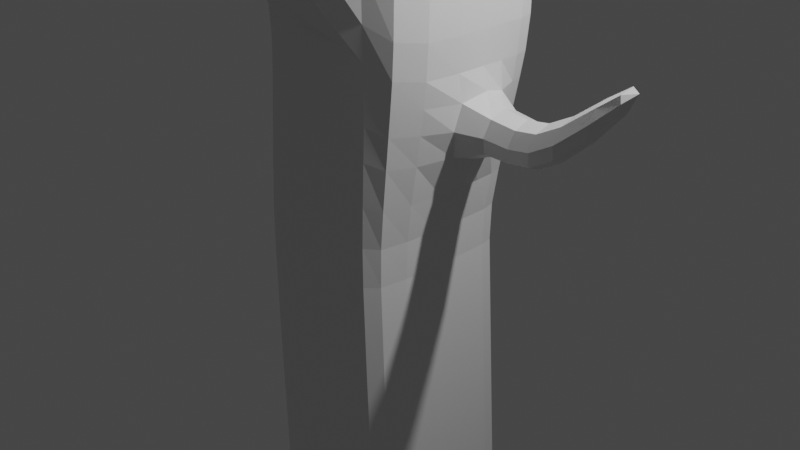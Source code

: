 # Source: Trunk.blend  (saved by Blender 2.91.10; exported with 4.5.12 LTS)
import bpy
from mathutils import Matrix  # noqa: F401  (used for matrix-valued properties, if any)

bpy.ops.wm.read_factory_settings(use_empty=True)
scene = bpy.context.scene
scene.name = 'Scene'

# ---- collections
col_collection = bpy.data.collections.new('Collection'); scene.collection.children.link(col_collection)

# ---- materials (node trees are filled in below, after node groups)
mat_material = bpy.data.materials.new('Material')
mat_material.alpha_threshold = 0.0
mat_material.use_transparent_shadow = False
mat_material.line_color = (0.0, 0.0, 0.0, 1.0)

# ---- material node trees
mat_material.use_nodes = True; mat_material.node_tree.nodes.clear()
_N = mat_material.node_tree.nodes; _L = mat_material.node_tree.links
n0 = _N.new('ShaderNodeOutputMaterial'); n0.name = 'Material Output'; n0.location = (300, 300)
n1 = _N.new('ShaderNodeBsdfPrincipled'); n1.name = 'Principled BSDF'; n1.location = (10, 300)
n1.distribution = 'GGX'
n1.subsurface_method = 'BURLEY'
n1.inputs[2].default_value = 0.4
n1.inputs[3].default_value = 1.45
n1.inputs[27].default_value = (0.0, 0.0, 0.0, 1.0)
n1.inputs[28].default_value = 1.0
_L.new(n1.outputs[0], n0.inputs[0])
n0.is_active_output = True

# ---- world
world_world = bpy.data.worlds.new('World'); scene.world = world_world
world_world.use_nodes = True; world_world.node_tree.nodes.clear()
_N = world_world.node_tree.nodes; _L = world_world.node_tree.links
n0 = _N.new('ShaderNodeOutputWorld'); n0.name = 'World Output'; n0.location = (300, 300)
n1 = _N.new('ShaderNodeBackground'); n1.name = 'Background'; n1.location = (10, 300)
n1.inputs[0].default_value = (0.05088, 0.05088, 0.05088, 1.0)
_L.new(n1.outputs[0], n0.inputs[0])
n0.is_active_output = True
world_world.color = (0.05088, 0.05088, 0.05088)
world_world.use_sun_shadow = False
world_world.sun_shadow_jitter_overblur = 0.0

# ---- cameras
cam_camera = bpy.data.cameras.new('Camera')
cam_camera.clip_end = 100.0
cam_camera.ortho_scale = 7.314

# ---- lights
light_light = bpy.data.lights.new('Light', 'POINT')
light_light.transmission_factor = 0.0
light_light.energy = 1000.0
light_light.shadow_soft_size = 0.1
light_light.shadow_maximum_resolution = 0.006
light_light.use_absolute_resolution = True

# ---- meshes
me_cube = bpy.data.meshes.new('Cube')
me_cube.from_pydata([(0.7464, 0.7204, 0.875), (0.829, 0.8508, -0.7658), (0.7335, -0.6203, 0.8762), (0.829, -0.728, -0.7658), (-0.7499, 0.7204, 0.875), (-0.9841, 0.8508, -0.7658), (-0.7433, -0.6203, 0.8761), (-0.9841, -0.728, -0.7658), (0.5921, 0.8231, 0.0153), (-1.18, -0.7483, 0.01622), (0.5878, -0.7483, 0.01632), (-1.183, 0.8231, 0.0153), (-0.8871, -0.8001, 0.5564), (0.9069, 0.8801, 0.5517), (0.8639, -0.8001, 0.557), (-0.9091, 0.8801, 0.5517), (0.9309, 0.9124, 0.329), (0.8814, -0.8294, 0.3395), (-0.9599, 0.9124, 0.329), (-0.9346, -0.8294, 0.3384), (0.4499, 0.8991, -0.8439), (0.3683, -0.6738, 0.9206), (0.4499, -0.8158, -0.8439), (0.3984, 0.7371, 0.9167), (0.1794, 0.8979, 0.0153), (0.1644, -0.8979, 0.02031), (0.4846, 0.9601, 0.5517), (0.2811, -1.276, 0.5785), (0.2696, -1.301, 0.3994), (0.4912, 0.9953, 0.329), (-0.5612, 0.8991, -0.8439), (-0.3985, -0.6738, 0.9204), (-0.7729, -0.8979, 0.01998), (-0.5159, -1.276, 0.5766), (-0.5354, -1.301, 0.3953), (-0.5612, -0.8158, -0.8439), (-0.4075, 0.7371, 0.9167), (-0.7774, 0.8979, 0.0153), (-0.4945, 0.9601, 0.5517), (-0.5282, 0.9953, 0.329), (-0.08079, -5.439, 0.7846), (-0.08079, -5.439, 0.7487), (-0.3038, -5.439, 0.7869), (-0.3038, -5.439, 0.7505), (-0.166, -3.537, 0.5734), (-0.5871, -3.537, 0.5725), (-0.5871, -3.537, 0.6413), (-0.166, -3.537, 0.6412), (0.6372, 0.835, -0.2089), (0.6372, -0.7591, -0.2089), (-1.153, 0.835, -0.2089), (-1.153, -0.7591, -0.2089), (0.2209, -0.9109, -0.2089), (0.2209, 0.9109, -0.2089), (-0.7442, 0.9109, -0.2089), (-0.7442, -0.9109, -0.2089), (0.7349, 0.8607, 0.1422), (0.7113, -0.7825, 0.1478), (-1.089, 0.8607, 0.1422), (-1.077, -0.7825, 0.1472), (0.3109, 0.939, 0.1422), (0.2283, -0.939, 0.1697), (-0.6723, 0.939, 0.1422), (-0.6476, -0.939, 0.168), (-0.9938, -0.8099, 0.241), (0.8492, 0.8909, 0.2327), (0.8105, -0.8099, 0.2419), (-1.014, 0.8909, 0.2327), (0.4161, 0.9718, 0.2327), (0.2809, -0.9718, 0.2778), (-0.5883, 0.9718, 0.2327), (-0.5479, -0.9718, 0.2748), (-0.9888, -0.08187, -0.8439), (0.7482, -0.06671, 0.9167), (-0.751, -0.06671, 0.9167), (0.8854, -0.08187, -0.8439), (0.6416, -0.07483, 0.0153), (-1.23, -0.07483, 0.0153), (0.9575, -0.08001, 0.5517), (-0.9578, -0.08001, 0.5517), (-1.011, -0.08294, 0.329), (0.9835, -0.08294, 0.329), (0.5062, -0.08333, -1.0), (0.3768, -0.06339, 1.0), (-0.5162, -0.08333, -1.0), (-0.3858, -0.06339, 1.0), (-1.201, -0.07591, -0.2089), (0.6871, -0.07591, -0.2089), (0.8786, -0.05662, 0.1437), (-1.138, -0.07825, 0.1422), (0.9893, -0.05803, 0.2305), (-1.064, -0.08099, 0.2327), (-0.751, 0.4003, 0.9167), (0.8854, 0.4912, -0.8439), (-1.23, 0.449, 0.0153), (-0.9578, 0.4801, 0.5517), (-1.011, 0.4977, 0.329), (-1.201, 0.4554, -0.2089), (-1.138, 0.4695, 0.1422), (-1.064, 0.4859, 0.2327), (-0.9888, 0.4912, -0.8439), (0.7482, 0.4003, 0.9167), (0.6416, 0.449, 0.0153), (0.9575, 0.4801, 0.5517), (0.9835, 0.4977, 0.329), (0.5062, 0.5, -1.0), (0.3768, 0.3803, 1.0), (-0.5162, 0.5, -1.0), (-0.3858, 0.3803, 1.0), (0.6871, 0.4554, -0.2089), (0.8786, 0.4704, 0.1437), (0.9893, 0.4856, 0.2305), (1.524, 0.3694, 0.1578), (1.524, 0.05253, 0.1578), (1.59, 0.3765, 0.2095), (1.59, 0.05487, 0.2095), (2.164, 0.2559, 0.1943), (2.164, -0.04259, 0.1943), (2.23, 0.2626, 0.2444), (2.23, -0.04038, 0.2444), (2.781, 0.1729, 0.2746), (2.781, -0.01005, 0.2746), (2.831, 0.1766, 0.3085), (2.831, -0.008313, 0.3085), (-0.988, -0.4688, -0.8305), (-0.8606, 0.8908, -0.8305), (0.7547, 0.86, -0.5202), (-0.8149, -0.725, 0.743), (0.7547, -0.774, -0.5202), (-1.068, 0.86, -0.5202), (-0.6353, -0.6648, 0.9117), (0.7459, -0.3868, 0.9097), (0.7445, -0.8007, -0.8305), (-0.7508, 0.5912, 0.9095), (0.6411, 0.7344, 0.9095), (0.8758, 0.7197, -0.8305), (0.6559, 0.8399, 0.07787), (-1.191, -0.7453, -0.04784), (0.6427, -0.7636, 0.081), (-1.141, 0.8399, 0.07787), (0.4664, 0.8886, 0.0153), (0.6348, -0.4396, 0.01543), (-1.224, 0.6641, 0.0153), (-1.055, -0.8792, 0.01806), (-0.9198, -0.8287, 0.4215), (0.8257, 0.804, 0.7406), (0.7995, -0.725, 0.7433), (-0.8284, 0.804, 0.7406), (0.7783, 0.9501, 0.5517), (0.9458, -0.4701, 0.5524), (-0.9517, 0.7101, 0.5517), (-0.7362, -0.9727, 0.566), (0.9401, 0.9116, 0.414), (0.8898, -0.8287, 0.4223), (-0.9455, 0.9116, 0.414), (-0.9598, -0.8211, 0.2832), (-0.7724, -1.006, 0.3592), (-1.004, 0.7361, 0.329), (0.9707, -0.4873, 0.3303), (0.7969, 0.9849, 0.329), (0.7445, 0.8908, -0.8305), (0.6164, -0.6648, 0.912), (-0.05638, -0.8158, -0.8439), (-0.005163, 0.7371, 0.9167), (-0.2997, 0.8979, 0.0153), (0.4543, -0.8792, 0.01836), (-0.005628, 0.9601, 0.5517), (0.6546, -0.9727, 0.5676), (0.6556, -1.006, 0.3624), (-0.01926, 0.9953, 0.329), (0.2381, 0.9163, 0.07787), (0.1921, -0.9163, 0.0932), (0.3593, -1.394, 0.4742), (0.5016, 0.9944, 0.414), (0.3368, -0.9263, -0.5303), (0.3368, 0.9367, -0.5303), (0.4415, 0.8724, 0.746), (0.4992, -0.4874, -0.9805), (0.3461, -0.897, 0.7592), (0.3758, -0.3774, 0.9901), (-0.05638, 0.8991, -0.8439), (-0.01727, -0.6738, 0.9211), (-0.3057, -0.8979, 0.02087), (-0.1375, -1.36, 0.6154), (-0.1589, -1.393, 0.392), (-0.8606, -0.8007, -0.8305), (-0.6471, 0.7344, 0.9095), (-1.061, 0.8886, 0.0153), (-0.7843, 0.9501, 0.5517), (-0.8299, 0.9849, 0.329), (-0.5218, -0.4874, -0.9805), (-0.451, 0.8724, 0.746), (-0.6516, 0.9367, -0.5303), (-0.515, 0.9944, 0.414), (-0.7305, 0.9163, 0.07787), (-0.7168, -0.9163, 0.0922), (-0.636, -1.394, 0.4705), (-0.6516, -0.9263, -0.5303), (-0.4311, -0.897, 0.7583), (-0.3874, -0.3774, 0.99), (-0.03689, -5.578, 0.7793), (-0.1681, -5.578, 0.8019), (-0.1681, -5.578, 0.7593), (-0.2993, -5.578, 0.782), (-0.1362, -4.725, 0.6764), (-0.5582, -2.308, 0.481), (-0.5564, -2.306, 0.5733), (-0.1362, -4.725, 0.7286), (-0.02414, -2.308, 0.4837), (-0.4606, -4.725, 0.6775), (-0.4606, -4.725, 0.7305), (-0.02268, -2.306, 0.5746), (-0.3765, -3.537, 0.654), (-0.087, -3.537, 0.6074), (-0.666, -3.537, 0.6069), (-0.3765, -3.537, 0.5602), (0.5795, 0.8198, -0.04795), (0.5789, -0.7453, -0.04782), (-1.191, 0.8198, -0.04795), (-1.068, -0.774, -0.5202), (0.1659, -0.8943, -0.04732), (0.1678, 0.8943, -0.04795), (-0.7867, 0.8943, -0.04795), (-0.7861, -0.8943, -0.04737), (-0.2624, -0.9109, -0.2089), (-1.03, 0.9014, -0.2089), (-0.2624, 0.9109, -0.2089), (0.5104, -0.8919, -0.2089), (-1.03, -0.8919, -0.2089), (-1.195, 0.6737, -0.2089), (0.6808, -0.446, -0.2089), (0.5104, 0.9014, -0.2089), (0.7982, 0.8774, 0.1923), (0.7662, -0.7976, 0.1999), (-1.047, 0.8774, 0.1923), (-1.134, -0.7636, 0.08067), (0.3691, 0.9572, 0.1923), (0.2574, -0.9572, 0.2295), (-0.6258, 0.9572, 0.1923), (-0.5924, -0.9572, 0.2271), (-0.2148, -0.939, 0.1728), (-0.9634, 0.9292, 0.1422), (0.5392, -0.9194, 0.159), (-0.1815, 0.939, 0.1422), (0.6057, 0.9292, 0.1422), (0.786, -0.459, 0.1431), (-1.131, 0.6945, 0.1422), (-0.9316, -0.9194, 0.1574), (-1.031, -0.7976, 0.1991), (0.8962, 0.9032, 0.2738), (0.8512, -0.8211, 0.2844), (-0.9827, 0.9032, 0.2738), (0.4593, 0.9853, 0.2738), (0.2977, -1.017, 0.3268), (-0.5537, 0.9853, 0.2738), (-0.5132, -1.017, 0.3234), (-0.1413, -0.9718, 0.2828), (-0.8855, 0.9617, 0.2327), (0.6083, -0.9516, 0.2602), (-0.08684, 0.9718, 0.2327), (0.7172, 0.9617, 0.2327), (0.8989, -0.475, 0.2337), (-1.057, 0.7188, 0.2327), (-0.8335, -0.9516, 0.2575), (-0.9888, 0.2354, -0.8439), (0.7482, 0.1918, 0.9167), (-0.7498, -0.3868, 0.9097), (0.8758, -0.4688, -0.8305), (0.6416, 0.2151, 0.0153), (-1.224, -0.4396, 0.01542), (0.9575, 0.23, 0.5517), (-0.9489, -0.4701, 0.5523), (-1.001, -0.4873, 0.3302), (0.9835, 0.2385, 0.329), (0.5062, 0.2396, -1.0), (0.3768, 0.1822, 1.0), (-0.5162, 0.2396, -1.0), (-0.3858, 0.1822, 1.0), (-1.195, -0.446, -0.2089), (0.6871, 0.2182, -0.2089), (0.8889, 0.2281, 0.1299), (-1.13, -0.4597, 0.1428), (1.029, 0.2379, 0.2401), (-1.055, -0.4758, 0.2338), (-1.097, -0.07976, 0.1923), (0.9656, -0.1381, 0.1901), (-1.189, -0.07636, 0.07787), (0.7151, -0.07405, 0.07777), (0.8076, -0.07893, -0.5303), (-1.113, -0.07893, -0.5303), (-0.005047, -0.06339, 1.0), (-0.8238, -0.08315, -0.9805), (0.6108, -0.0638, 0.9896), (-0.005745, -0.08333, -1.0), (0.9579, -0.07964, 0.2739), (-1.033, -0.08211, 0.2738), (-0.996, -0.08287, 0.414), (0.9926, -0.08287, 0.414), (-1.238, -0.07453, -0.04795), (0.6288, -0.07453, -0.04795), (0.8676, -0.07336, 0.746), (0.8051, -0.08315, -0.9805), (-0.8686, -0.07336, 0.746), (-0.6168, -0.0638, 0.9896), (-0.751, 0.1918, 0.9167), (0.8854, 0.2354, -0.8439), (-1.23, 0.2151, 0.0153), (-0.9578, 0.23, 0.5517), (-1.011, 0.2385, 0.329), (-1.201, 0.2182, -0.2089), (-1.138, 0.225, 0.1422), (-1.064, 0.2328, 0.2327), (-0.988, 0.7197, -0.8305), (0.748, 0.5912, 0.9095), (0.6354, 0.6641, 0.0153), (0.9512, 0.7101, 0.5517), (0.9769, 0.7361, 0.329), (0.4992, 0.7374, -0.9805), (0.3795, 0.5675, 0.9896), (-0.5218, 0.7374, -0.9805), (-0.3885, 0.5675, 0.9896), (0.6808, 0.6737, -0.2089), (0.789, 0.6962, 0.1424), (0.9037, 0.7204, 0.2325), (-0.6168, 0.3828, 0.9896), (0.8051, 0.4989, -0.9805), (0.8676, 0.4402, 0.746), (0.6288, 0.4472, -0.04795), (0.9926, 0.4972, 0.414), (0.9579, 0.4927, 0.2739), (-0.005745, 0.5, -1.0), (0.6108, 0.3828, 0.9896), (-0.8238, 0.4989, -0.9805), (-0.005047, 0.3803, 1.0), (0.8076, 0.4736, -0.5303), (0.7151, 0.4582, 0.07777), (0.9656, 0.5419, 0.1901), (-1.097, 0.4786, 0.1923), (-1.189, 0.4581, 0.07787), (-1.113, 0.4736, -0.5303), (-1.033, 0.4927, 0.2738), (-0.996, 0.4972, 0.414), (-1.238, 0.4472, -0.04795), (-0.8686, 0.4402, 0.746), (1.512, 0.2101, 0.1481), (1.602, 0.2166, 0.2192), (1.557, -0.006159, 0.1836), (1.557, 0.4328, 0.1836), (1.191, 0.06125, 0.1574), (1.262, 0.06337, 0.2127), (1.262, 0.4079, 0.2127), (1.191, 0.4001, 0.1574), (2.152, 0.1058, 0.1849), (2.242, 0.1119, 0.2538), (2.197, -0.09788, 0.2193), (2.197, 0.3156, 0.2193), (1.9, 0.3231, 0.2189), (1.835, 0.3161, 0.1674), (1.9, 0.003799, 0.2189), (1.835, 0.00147, 0.1674), (2.824, 0.08116, 0.2775), (2.885, 0.08437, 0.3183), (2.854, -0.02648, 0.2979), (2.854, 0.192, 0.2979), (2.532, -0.04302, 0.2383), (2.595, -0.04106, 0.2834), (2.532, 0.2113, 0.2383), (2.595, 0.2169, 0.2834), (-0.6188, -0.3775, 0.9798), (-0.6819, -0.8532, 0.7515), (-0.8639, 0.6507, 0.7447), (0.7971, -0.4837, -0.9617), (0.8594, -0.4295, 0.745), (0.7092, 0.8641, 0.7447), (0.454, 0.885, -0.04795), (0.6226, -0.4378, -0.04793), (-1.232, 0.6614, -0.04795), (-1.068, -0.8757, -0.04761), (0.8065, 0.9841, 0.414), (0.9798, -0.4869, 0.415), (-0.9897, 0.7355, 0.414), (-0.7677, -1.021, 0.4387), (-0.7944, -0.9705, 0.3025), (-1.027, 0.7287, 0.2738), (0.938, -0.4818, 0.2751), (0.763, 0.9751, 0.2738), (-0.04798, 0.9853, 0.2738), (0.6359, -0.9705, 0.3056), (0.6679, -1.021, 0.4412), (-0.00742, 0.9944, 0.414), (0.4525, -0.8757, -0.04757), (-0.3101, 0.8943, -0.04795), (-0.005396, 0.8724, 0.746), (-0.01207, -0.4874, -0.9805), (0.6355, -0.8532, 0.7523), (0.6112, -0.3775, 0.9799), (-0.828, -0.4837, -0.9617), (-0.7152, 0.8641, 0.7447), (-1.069, 0.885, -0.04795), (-0.8159, 0.9841, 0.414), (-0.8536, 0.9751, 0.2738), (-0.1193, -1.032, 0.332), (-0.296, -4.739, 0.6685), (-0.3109, -0.8943, -0.04725), (-0.0502, -0.9116, 0.7635), (-0.006575, -0.3774, 0.9901), (-0.1173, -5.87, 0.8078), (-0.5181, -4.739, 0.7056), (-0.07388, -4.739, 0.7034), (-0.296, -4.739, 0.7405), (-0.2908, -2.311, 0.5925), (0.07222, -2.314, 0.5281), (-0.6542, -2.314, 0.5253), (-0.2933, -2.314, 0.4675), (-0.1581, -0.9263, -0.5303), (-0.944, 0.9269, -0.5278), (-0.1581, 0.9367, -0.5303), (0.6314, -0.9071, -0.5278), (-0.944, -0.9071, -0.5278), (-1.108, 0.6988, -0.5278), (0.8005, -0.4607, -0.5278), (0.6314, 0.9269, -0.5278), (-0.2655, -0.9163, 0.09492), (-1.017, 0.9067, 0.07787), (0.4915, -0.8972, 0.08723), (-0.2469, 0.9163, 0.07787), (0.5286, 0.9067, 0.07787), (0.6998, -0.448, 0.07832), (-1.183, 0.6777, 0.07787), (-0.9995, -0.8972, 0.08631), (-0.1741, -0.9572, 0.2337), (-0.9203, 0.9472, 0.1923), (0.5775, -0.9372, 0.215), (-0.1291, 0.9572, 0.1923), (0.6675, 0.9472, 0.1923), (0.8528, -0.4741, 0.193), (-1.09, 0.7079, 0.1923), (-0.8773, -0.9372, 0.2128), (-1.088, -0.4686, 0.1932), (1.229, -0.002063, 0.1853), (-1.182, -0.4486, 0.07822), (0.7183, 0.22, 0.07665), (0.8076, 0.2269, -0.5303), (-1.108, -0.4607, -0.5278), (-0.005047, 0.1822, 1.0), (-0.8238, 0.2391, -0.9805), (0.6108, 0.1834, 0.9896), (-0.005745, 0.2396, -1.0), (0.9633, 0.2368, 0.2746), (-1.024, -0.4824, 0.275), (-0.9865, -0.4869, 0.4149), (0.9926, 0.2382, 0.414), (-1.232, -0.4378, -0.04794), (0.6288, 0.2143, -0.04795), (0.8676, 0.2109, 0.746), (0.8051, 0.2391, -0.9805), (-0.8622, -0.4295, 0.745), (-0.6168, 0.1834, 0.9896), (-0.6203, 0.57, 0.9796), (0.7971, 0.7345, -0.9617), (0.8627, 0.6507, 0.7447), (0.6226, 0.6614, -0.04795), (0.9861, 0.7355, 0.414), (0.9436, 0.7287, 0.2738), (-0.01207, 0.7374, -0.9805), (0.6143, 0.57, 0.9796), (-0.828, 0.7345, -0.9617), (-0.005061, 0.5675, 0.9896), (0.8005, 0.6988, -0.5278), (0.7014, 0.6777, 0.07793), (0.8568, 0.7146, 0.1921), (-1.097, 0.2293, 0.1923), (-1.189, 0.2195, 0.07787), (-1.113, 0.2269, -0.5303), (-1.033, 0.2361, 0.2738), (-0.996, 0.2382, 0.414), (-1.238, 0.2143, -0.04795), (-0.8686, 0.2109, 0.746), (1.868, 0.379, 0.1931), (1.229, 0.4656, 0.1853), (1.276, 0.2385, 0.2227), (1.18, 0.2316, 0.1469), (2.568, -0.08958, 0.2615), (1.913, 0.1643, 0.2286), (1.868, -0.05679, 0.1931), (1.822, 0.1579, 0.1577), (2.956, 0.08277, 0.3112), (2.525, 0.08345, 0.2304), (2.568, 0.2616, 0.2615), (2.612, 0.08861, 0.2925)], [], [(85, 303, 368, 199), (303, 74, 266, 368), (368, 266, 6, 130), (199, 368, 130, 31), (33, 198, 369, 151), (198, 31, 130, 369), (369, 130, 6, 127), (151, 369, 127, 12), (95, 343, 370, 150), (343, 92, 133, 370), (370, 133, 4, 147), (150, 370, 147, 15), (82, 301, 371, 177), (301, 75, 267, 371), (371, 267, 3, 132), (177, 371, 132, 22), (78, 300, 372, 149), (300, 73, 131, 372), (372, 131, 2, 146), (149, 372, 146, 14), (26, 176, 373, 148), (176, 23, 134, 373), (373, 134, 0, 145), (148, 373, 145, 13), (53, 221, 374, 231), (221, 24, 140, 374), (374, 140, 8, 216), (231, 374, 216, 48), (87, 299, 375, 230), (299, 76, 141, 375), (375, 141, 10, 217), (230, 375, 217, 49), (97, 342, 376, 229), (342, 94, 142, 376), (376, 142, 11, 218), (229, 376, 218, 50), (55, 223, 377, 228), (223, 32, 143, 377), (377, 143, 9, 137), (228, 377, 137, 51), (29, 173, 378, 159), (173, 26, 148, 378), (378, 148, 13, 152), (159, 378, 152, 16), (81, 297, 379, 158), (297, 78, 149, 379), (379, 149, 14, 153), (158, 379, 153, 17), (96, 341, 380, 157), (341, 95, 150, 380), (380, 150, 15, 154), (157, 380, 154, 18), (34, 196, 381, 156), (196, 33, 151, 381), (381, 151, 12, 144), (156, 381, 144, 19), (71, 255, 382, 263), (255, 34, 156, 382), (382, 156, 19, 155), (263, 382, 155, 64), (99, 340, 383, 262), (340, 96, 157, 383), (383, 157, 18, 251), (262, 383, 251, 67), (90, 294, 384, 261), (294, 81, 158, 384), (384, 158, 17, 250), (261, 384, 250, 66), (68, 252, 385, 260), (252, 29, 159, 385), (385, 159, 16, 249), (260, 385, 249, 65), (70, 254, 386, 259), (254, 39, 169, 386), (386, 169, 29, 252), (259, 386, 252, 68), (66, 250, 387, 258), (250, 17, 168, 387), (387, 168, 28, 253), (258, 387, 253, 69), (17, 153, 388, 168), (153, 14, 167, 388), (388, 167, 27, 172), (168, 388, 172, 28), (39, 193, 389, 169), (193, 38, 166, 389), (389, 166, 26, 173), (169, 389, 173, 29), (49, 217, 390, 227), (217, 10, 165, 390), (390, 165, 25, 220), (227, 390, 220, 52), (54, 222, 391, 226), (222, 37, 164, 391), (391, 164, 24, 221), (226, 391, 221, 53), (38, 191, 392, 166), (191, 36, 163, 392), (392, 163, 23, 176), (166, 392, 176, 26), (84, 293, 393, 190), (293, 82, 177, 393), (393, 177, 22, 162), (190, 393, 162, 35), (14, 146, 394, 167), (146, 2, 161, 394), (394, 161, 21, 178), (167, 394, 178, 27), (73, 292, 395, 131), (292, 83, 179, 395), (395, 179, 21, 161), (131, 395, 161, 2), (72, 291, 396, 124), (291, 84, 190, 396), (396, 190, 35, 185), (124, 396, 185, 7), (15, 147, 397, 188), (147, 4, 186, 397), (397, 186, 36, 191), (188, 397, 191, 38), (50, 218, 398, 225), (218, 11, 187, 398), (398, 187, 37, 222), (225, 398, 222, 54), (18, 154, 399, 189), (154, 15, 188, 399), (399, 188, 38, 193), (189, 399, 193, 39), (67, 251, 400, 257), (251, 18, 189, 400), (400, 189, 39, 254), (257, 400, 254, 70), (69, 253, 401, 256), (253, 28, 184, 401), (401, 184, 34, 255), (256, 401, 255, 71), (45, 215, 402, 209), (215, 44, 204, 402), (402, 204, 41, 202), (209, 402, 202, 43), (52, 220, 403, 224), (220, 25, 182, 403), (403, 182, 32, 223), (224, 403, 223, 55), (27, 178, 404, 183), (178, 21, 181, 404), (404, 181, 31, 198), (183, 404, 198, 33), (83, 290, 405, 179), (290, 85, 199, 405), (405, 199, 31, 181), (179, 405, 181, 21), (41, 200, 406, 202), (200, 40, 201, 406), (406, 201, 42, 203), (202, 406, 203, 43), (46, 214, 407, 210), (214, 45, 209, 407), (407, 209, 43, 203), (210, 407, 203, 42), (44, 213, 408, 204), (213, 47, 207, 408), (408, 207, 40, 200), (204, 408, 200, 41), (47, 212, 409, 207), (212, 46, 210, 409), (409, 210, 42, 201), (207, 409, 201, 40), (27, 183, 410, 211), (183, 33, 206, 410), (410, 206, 46, 212), (211, 410, 212, 47), (28, 172, 411, 208), (172, 27, 211, 411), (411, 211, 47, 213), (208, 411, 213, 44), (33, 196, 412, 206), (196, 34, 205, 412), (412, 205, 45, 214), (206, 412, 214, 46), (34, 184, 413, 205), (184, 28, 208, 413), (413, 208, 44, 215), (205, 413, 215, 45), (22, 174, 414, 162), (174, 52, 224, 414), (414, 224, 55, 197), (162, 414, 197, 35), (5, 129, 415, 125), (129, 50, 225, 415), (415, 225, 54, 192), (125, 415, 192, 30), (30, 192, 416, 180), (192, 54, 226, 416), (416, 226, 53, 175), (180, 416, 175, 20), (3, 128, 417, 132), (128, 49, 227, 417), (417, 227, 52, 174), (132, 417, 174, 22), (35, 197, 418, 185), (197, 55, 228, 418), (418, 228, 51, 219), (185, 418, 219, 7), (100, 339, 419, 312), (339, 97, 229, 419), (419, 229, 50, 129), (312, 419, 129, 5), (75, 288, 420, 267), (288, 87, 230, 420), (420, 230, 49, 128), (267, 420, 128, 3), (20, 175, 421, 160), (175, 53, 231, 421), (421, 231, 48, 126), (160, 421, 126, 1), (25, 171, 422, 182), (171, 61, 240, 422), (422, 240, 63, 195), (182, 422, 195, 32), (11, 139, 423, 187), (139, 58, 241, 423), (423, 241, 62, 194), (187, 423, 194, 37), (10, 138, 424, 165), (138, 57, 242, 424), (424, 242, 61, 171), (165, 424, 171, 25), (37, 194, 425, 164), (194, 62, 243, 425), (425, 243, 60, 170), (164, 425, 170, 24), (24, 170, 426, 140), (170, 60, 244, 426), (426, 244, 56, 136), (140, 426, 136, 8), (76, 287, 427, 141), (287, 88, 245, 427), (427, 245, 57, 138), (141, 427, 138, 10), (94, 338, 428, 142), (338, 98, 246, 428), (428, 246, 58, 139), (142, 428, 139, 11), (32, 195, 429, 143), (195, 63, 247, 429), (429, 247, 59, 235), (143, 429, 235, 9), (61, 237, 430, 240), (237, 69, 256, 430), (430, 256, 71, 239), (240, 430, 239, 63), (58, 234, 431, 241), (234, 67, 257, 431), (431, 257, 70, 238), (241, 431, 238, 62), (57, 233, 432, 242), (233, 66, 258, 432), (432, 258, 69, 237), (242, 432, 237, 61), (62, 238, 433, 243), (238, 70, 259, 433), (433, 259, 68, 236), (243, 433, 236, 60), (60, 236, 434, 244), (236, 68, 260, 434), (434, 260, 65, 232), (244, 434, 232, 56), (88, 285, 435, 245), (285, 90, 261, 435), (435, 261, 66, 233), (245, 435, 233, 57), (98, 337, 436, 246), (337, 99, 262, 436), (436, 262, 67, 234), (246, 436, 234, 58), (63, 239, 437, 247), (239, 71, 263, 437), (437, 263, 64, 248), (247, 437, 248, 59), (59, 248, 438, 281), (248, 64, 283, 438), (438, 283, 91, 284), (281, 438, 284, 89), (90, 285, 439, 349), (285, 88, 348, 439), (439, 348, 113, 346), (349, 439, 346, 115), (9, 235, 440, 269), (235, 59, 281, 440), (440, 281, 89, 286), (269, 440, 286, 77), (102, 335, 441, 268), (335, 110, 280, 441), (441, 280, 88, 287), (268, 441, 287, 76), (93, 334, 442, 305), (334, 109, 279, 442), (442, 279, 87, 288), (305, 442, 288, 75), (7, 219, 443, 124), (219, 51, 278, 443), (443, 278, 86, 289), (124, 443, 289, 72), (106, 333, 444, 275), (333, 108, 277, 444), (444, 277, 85, 290), (275, 444, 290, 83), (100, 332, 445, 264), (332, 107, 276, 445), (445, 276, 84, 291), (264, 445, 291, 72), (101, 331, 446, 265), (331, 106, 275, 446), (446, 275, 83, 292), (265, 446, 292, 73), (107, 330, 447, 276), (330, 105, 274, 447), (447, 274, 82, 293), (276, 447, 293, 84), (111, 329, 448, 282), (329, 104, 273, 448), (448, 273, 81, 294), (282, 448, 294, 90), (64, 155, 449, 283), (155, 19, 272, 449), (449, 272, 80, 295), (283, 449, 295, 91), (19, 144, 450, 272), (144, 12, 271, 450), (450, 271, 79, 296), (272, 450, 296, 80), (104, 328, 451, 273), (328, 103, 270, 451), (451, 270, 78, 297), (273, 451, 297, 81), (51, 137, 452, 278), (137, 9, 269, 452), (452, 269, 77, 298), (278, 452, 298, 86), (109, 327, 453, 279), (327, 102, 268, 453), (453, 268, 76, 299), (279, 453, 299, 87), (103, 326, 454, 270), (326, 101, 265, 454), (454, 265, 73, 300), (270, 454, 300, 78), (105, 325, 455, 274), (325, 93, 305, 455), (455, 305, 75, 301), (274, 455, 301, 82), (12, 127, 456, 271), (127, 6, 266, 456), (456, 266, 74, 302), (271, 456, 302, 79), (108, 324, 457, 277), (324, 92, 304, 457), (457, 304, 74, 303), (277, 457, 303, 85), (36, 186, 458, 320), (186, 4, 133, 458), (458, 133, 92, 324), (320, 458, 324, 108), (20, 160, 459, 317), (160, 1, 135, 459), (459, 135, 93, 325), (317, 459, 325, 105), (13, 145, 460, 315), (145, 0, 313, 460), (460, 313, 101, 326), (315, 460, 326, 103), (48, 216, 461, 321), (216, 8, 314, 461), (461, 314, 102, 327), (321, 461, 327, 109), (16, 152, 462, 316), (152, 13, 315, 462), (462, 315, 103, 328), (316, 462, 328, 104), (65, 249, 463, 323), (249, 16, 316, 463), (463, 316, 104, 329), (323, 463, 329, 111), (30, 180, 464, 319), (180, 20, 317, 464), (464, 317, 105, 330), (319, 464, 330, 107), (0, 134, 465, 313), (134, 23, 318, 465), (465, 318, 106, 331), (313, 465, 331, 101), (5, 125, 466, 312), (125, 30, 319, 466), (466, 319, 107, 332), (312, 466, 332, 100), (23, 163, 467, 318), (163, 36, 320, 467), (467, 320, 108, 333), (318, 467, 333, 106), (1, 126, 468, 135), (126, 48, 321, 468), (468, 321, 109, 334), (135, 468, 334, 93), (8, 136, 469, 314), (136, 56, 322, 469), (469, 322, 110, 335), (314, 469, 335, 102), (56, 232, 470, 322), (232, 65, 323, 470), (470, 323, 111, 336), (322, 470, 336, 110), (89, 284, 471, 310), (284, 91, 311, 471), (471, 311, 99, 337), (310, 471, 337, 98), (77, 286, 472, 306), (286, 89, 310, 472), (472, 310, 98, 338), (306, 472, 338, 94), (72, 289, 473, 264), (289, 86, 309, 473), (473, 309, 97, 339), (264, 473, 339, 100), (91, 295, 474, 311), (295, 80, 308, 474), (474, 308, 96, 340), (311, 474, 340, 99), (80, 296, 475, 308), (296, 79, 307, 475), (475, 307, 95, 341), (308, 475, 341, 96), (86, 298, 476, 309), (298, 77, 306, 476), (476, 306, 94, 342), (309, 476, 342, 97), (79, 302, 477, 307), (302, 74, 304, 477), (477, 304, 92, 343), (307, 477, 343, 95), (112, 347, 478, 357), (347, 114, 356, 478), (478, 356, 118, 355), (357, 478, 355, 116), (110, 336, 479, 351), (336, 111, 350, 479), (479, 350, 114, 347), (351, 479, 347, 112), (111, 282, 480, 350), (282, 90, 349, 480), (480, 349, 115, 345), (350, 480, 345, 114), (88, 280, 481, 348), (280, 110, 351, 481), (481, 351, 112, 344), (348, 481, 344, 113), (119, 354, 482, 365), (354, 117, 364, 482), (482, 364, 121, 362), (365, 482, 362, 123), (114, 345, 483, 356), (345, 115, 358, 483), (483, 358, 119, 353), (356, 483, 353, 118), (115, 346, 484, 358), (346, 113, 359, 484), (484, 359, 117, 354), (358, 484, 354, 119), (113, 344, 485, 359), (344, 112, 357, 485), (485, 357, 116, 352), (359, 485, 352, 117), (120, 363, 486, 360), (363, 122, 361, 486), (486, 361, 123, 362), (360, 486, 362, 121), (117, 352, 487, 364), (352, 116, 366, 487), (487, 366, 120, 360), (364, 487, 360, 121), (116, 355, 488, 366), (355, 118, 367, 488), (488, 367, 122, 363), (366, 488, 363, 120), (118, 353, 489, 367), (353, 119, 365, 489), (489, 365, 123, 361), (367, 489, 361, 122)])
_uv = me_cube.uv_layers.new(name='UVMap')
_uv.uv.foreach_set('vector', [0.8145, 0.6354, 0.8531, 0.6354, 0.8531, 0.6888, 0.8145, 0.6888, 0.8531, 0.6354, 0.875, 0.6354, 0.875, 0.6888, 0.8531, 0.6888, 0.8531, 0.6888, 0.875, 0.6888, 0.875, 0.75, 0.8531, 0.75, 0.8145, 0.6888, 0.8531, 0.6888, 0.8531, 0.75, 0.8145, 0.75, 0.5585, 0.9619, 0.5938, 0.9414, 0.5943, 0.9786, 0.5681, 0.9805, 0.5938, 0.9414, 0.625, 0.9395, 0.625, 0.9781, 0.5943, 0.9786, 0.5943, 0.9786, 0.625, 0.9781, 0.625, 1.0, 0.5946, 1.0, 0.5681, 0.9805, 0.5943, 0.9786, 0.5946, 1.0, 0.569, 1.0, 0.569, 0.1875, 0.5946, 0.1875, 0.5946, 0.2182, 0.569, 0.2182, 0.5946, 0.1875, 0.625, 0.1875, 0.625, 0.2182, 0.5946, 0.2182, 0.5946, 0.2182, 0.625, 0.2182, 0.625, 0.2459, 0.5946, 0.2459, 0.569, 0.2182, 0.5946, 0.2182, 0.5946, 0.2459, 0.569, 0.2459, 0.3133, 0.6354, 0.354, 0.6354, 0.3536, 0.6889, 0.3133, 0.6888, 0.354, 0.6354, 0.3879, 0.6354, 0.3863, 0.6891, 0.3536, 0.6889, 0.3536, 0.6889, 0.3863, 0.6891, 0.3684, 0.7566, 0.3516, 0.7508, 0.3133, 0.6888, 0.3536, 0.6889, 0.3516, 0.7508, 0.3133, 0.75, 0.569, 0.6354, 0.5941, 0.6354, 0.5943, 0.6875, 0.569, 0.687, 0.5941, 0.6354, 0.6212, 0.6354, 0.6221, 0.6891, 0.5943, 0.6875, 0.5943, 0.6875, 0.6221, 0.6891, 0.6316, 0.7566, 0.595, 0.7375, 0.569, 0.687, 0.5943, 0.6875, 0.595, 0.7375, 0.569, 0.7358, 0.569, 0.4383, 0.5946, 0.4383, 0.5947, 0.4777, 0.569, 0.4779, 0.5946, 0.4383, 0.625, 0.4383, 0.6258, 0.4766, 0.5947, 0.4777, 0.5947, 0.4777, 0.6258, 0.4766, 0.6316, 0.4934, 0.595, 0.5029, 0.569, 0.4779, 0.5947, 0.4777, 0.595, 0.5029, 0.569, 0.5038, 0.4739, 0.4383, 0.494, 0.4383, 0.494, 0.4779, 0.4739, 0.4779, 0.494, 0.4383, 0.5019, 0.4383, 0.5019, 0.4779, 0.494, 0.4779, 0.494, 0.4779, 0.5019, 0.4779, 0.5019, 0.5038, 0.494, 0.5038, 0.4739, 0.4779, 0.494, 0.4779, 0.494, 0.5038, 0.4739, 0.5038, 0.4739, 0.6354, 0.494, 0.6354, 0.494, 0.687, 0.4739, 0.687, 0.494, 0.6354, 0.5019, 0.6354, 0.5019, 0.687, 0.494, 0.687, 0.494, 0.687, 0.5019, 0.687, 0.5019, 0.7358, 0.494, 0.7358, 0.4739, 0.687, 0.494, 0.687, 0.494, 0.7358, 0.4739, 0.7358, 0.4739, 0.1875, 0.494, 0.1875, 0.494, 0.2182, 0.4739, 0.2182, 0.494, 0.1875, 0.5019, 0.1875, 0.5019, 0.2182, 0.494, 0.2182, 0.494, 0.2182, 0.5019, 0.2182, 0.5019, 0.2459, 0.494, 0.2459, 0.4739, 0.2182, 0.494, 0.2182, 0.494, 0.2459, 0.4739, 0.2459, 0.4739, 0.9395, 0.494, 0.9395, 0.494, 0.9781, 0.4739, 0.9781, 0.494, 0.9395, 0.5019, 0.9395, 0.5019, 0.9781, 0.494, 0.9781, 0.494, 0.9781, 0.5019, 0.9781, 0.5019, 1.0, 0.494, 1.0, 0.4739, 0.9781, 0.494, 0.9781, 0.494, 1.0, 0.4739, 1.0, 0.5411, 0.4383, 0.5517, 0.4383, 0.5517, 0.4779, 0.5411, 0.4779, 0.5517, 0.4383, 0.569, 0.4383, 0.569, 0.4779, 0.5517, 0.4779, 0.5517, 0.4779, 0.569, 0.4779, 0.569, 0.5038, 0.5517, 0.5038, 0.5411, 0.4779, 0.5517, 0.4779, 0.5517, 0.5038, 0.5411, 0.5038, 0.5411, 0.6354, 0.5517, 0.6354, 0.5517, 0.687, 0.5411, 0.687, 0.5517, 0.6354, 0.569, 0.6354, 0.569, 0.687, 0.5517, 0.687, 0.5517, 0.687, 0.569, 0.687, 0.569, 0.7358, 0.5517, 0.7358, 0.5411, 0.687, 0.5517, 0.687, 0.5517, 0.7358, 0.5411, 0.7358, 0.5411, 0.1875, 0.5517, 0.1875, 0.5517, 0.2182, 0.5411, 0.2182, 0.5517, 0.1875, 0.569, 0.1875, 0.569, 0.2182, 0.5517, 0.2182, 0.5517, 0.2182, 0.569, 0.2182, 0.569, 0.2459, 0.5517, 0.2459, 0.5411, 0.2182, 0.5517, 0.2182, 0.5517, 0.2459, 0.5411, 0.2459, 0.5427, 0.9619, 0.5506, 0.9619, 0.5516, 0.9809, 0.5413, 0.9805, 0.5506, 0.9619, 0.5585, 0.9619, 0.5681, 0.9805, 0.5516, 0.9809, 0.5516, 0.9809, 0.5681, 0.9805, 0.569, 1.0, 0.5517, 1.0, 0.5413, 0.9805, 0.5516, 0.9809, 0.5517, 1.0, 0.5411, 1.0, 0.5291, 0.9395, 0.5343, 0.9414, 0.5343, 0.9786, 0.5291, 0.9781, 0.5343, 0.9414, 0.5427, 0.9619, 0.5413, 0.9805, 0.5343, 0.9786, 0.5343, 0.9786, 0.5413, 0.9805, 0.5411, 1.0, 0.5342, 1.0, 0.5291, 0.9781, 0.5343, 0.9786, 0.5342, 1.0, 0.5291, 1.0, 0.5291, 0.1875, 0.5342, 0.1875, 0.5342, 0.2182, 0.5291, 0.2182, 0.5342, 0.1875, 0.5411, 0.1875, 0.5411, 0.2182, 0.5342, 0.2182, 0.5342, 0.2182, 0.5411, 0.2182, 0.5411, 0.2459, 0.5342, 0.2459, 0.5291, 0.2182, 0.5342, 0.2182, 0.5342, 0.2459, 0.5291, 0.2459, 0.5291, 0.6325, 0.5343, 0.6351, 0.5342, 0.6869, 0.5291, 0.6869, 0.5343, 0.6351, 0.5411, 0.6354, 0.5411, 0.687, 0.5342, 0.6869, 0.5342, 0.6869, 0.5411, 0.687, 0.5411, 0.7358, 0.5342, 0.7358, 0.5291, 0.6869, 0.5342, 0.6869, 0.5342, 0.7358, 0.5291, 0.7358, 0.5291, 0.4383, 0.5342, 0.4383, 0.5342, 0.4779, 0.5291, 0.4779, 0.5342, 0.4383, 0.5411, 0.4383, 0.5411, 0.4779, 0.5342, 0.4779, 0.5342, 0.4779, 0.5411, 0.4779, 0.5411, 0.5038, 0.5342, 0.5038, 0.5291, 0.4779, 0.5342, 0.4779, 0.5342, 0.5038, 0.5291, 0.5038, 0.5291, 0.3105, 0.5342, 0.3105, 0.5342, 0.3743, 0.5291, 0.3743, 0.5342, 0.3105, 0.5411, 0.3105, 0.5411, 0.3743, 0.5342, 0.3743, 0.5342, 0.3743, 0.5411, 0.3743, 0.5411, 0.4383, 0.5342, 0.4383, 0.5291, 0.3743, 0.5342, 0.3743, 0.5342, 0.4383, 0.5291, 0.4383, 0.5291, 0.7358, 0.5342, 0.7358, 0.5342, 0.7706, 0.5291, 0.7708, 0.5342, 0.7358, 0.5411, 0.7358, 0.5411, 0.7695, 0.5342, 0.7706, 0.5342, 0.7706, 0.5411, 0.7695, 0.5405, 0.8055, 0.5341, 0.8111, 0.5291, 0.7708, 0.5342, 0.7706, 0.5341, 0.8111, 0.5291, 0.8117, 0.5411, 0.7358, 0.5517, 0.7358, 0.5517, 0.7681, 0.5411, 0.7695, 0.5517, 0.7358, 0.569, 0.7358, 0.5688, 0.7695, 0.5517, 0.7681, 0.5517, 0.7681, 0.5688, 0.7695, 0.5672, 0.8055, 0.5513, 0.7877, 0.5411, 0.7695, 0.5517, 0.7681, 0.5513, 0.7877, 0.5405, 0.8055, 0.5411, 0.3105, 0.5517, 0.3105, 0.5517, 0.3743, 0.5411, 0.3743, 0.5517, 0.3105, 0.569, 0.3105, 0.569, 0.3743, 0.5517, 0.3743, 0.5517, 0.3743, 0.569, 0.3743, 0.569, 0.4383, 0.5517, 0.4383, 0.5411, 0.3743, 0.5517, 0.3743, 0.5517, 0.4383, 0.5411, 0.4383, 0.4739, 0.7358, 0.494, 0.7358, 0.494, 0.7708, 0.4739, 0.7708, 0.494, 0.7358, 0.5019, 0.7358, 0.5019, 0.7708, 0.494, 0.7708, 0.494, 0.7708, 0.5019, 0.7708, 0.5019, 0.8117, 0.494, 0.8117, 0.4739, 0.7708, 0.494, 0.7708, 0.494, 0.8117, 0.4739, 0.8117, 0.4739, 0.3105, 0.494, 0.3105, 0.494, 0.3743, 0.4739, 0.3743, 0.494, 0.3105, 0.5019, 0.3105, 0.5019, 0.3743, 0.494, 0.3743, 0.494, 0.3743, 0.5019, 0.3743, 0.5019, 0.4383, 0.494, 0.4383, 0.4739, 0.3743, 0.494, 0.3743, 0.494, 0.4383, 0.4739, 0.4383, 0.569, 0.3105, 0.5946, 0.3105, 0.5946, 0.3743, 0.569, 0.3743, 0.5946, 0.3105, 0.625, 0.3105, 0.625, 0.3743, 0.5946, 0.3743, 0.5946, 0.3743, 0.625, 0.3743, 0.625, 0.4383, 0.5946, 0.4383, 0.569, 0.3743, 0.5946, 0.3743, 0.5946, 0.4383, 0.569, 0.4383, 0.1855, 0.6354, 0.2493, 0.6354, 0.2493, 0.6888, 0.1855, 0.6888, 0.2493, 0.6354, 0.3133, 0.6354, 0.3133, 0.6888, 0.2493, 0.6888, 0.2493, 0.6888, 0.3133, 0.6888, 0.3133, 0.75, 0.2493, 0.75, 0.1855, 0.6888, 0.2493, 0.6888, 0.2493, 0.75, 0.1855, 0.75, 0.569, 0.7358, 0.595, 0.7375, 0.5946, 0.7711, 0.5688, 0.7695, 0.595, 0.7375, 0.6316, 0.7566, 0.6258, 0.7734, 0.5946, 0.7711, 0.5946, 0.7711, 0.6258, 0.7734, 0.625, 0.8117, 0.5944, 0.8111, 0.5688, 0.7695, 0.5946, 0.7711, 0.5944, 0.8111, 0.5672, 0.8055, 0.6212, 0.6354, 0.6471, 0.6354, 0.6473, 0.6889, 0.6221, 0.6891, 0.6471, 0.6354, 0.6867, 0.6354, 0.6867, 0.6888, 0.6473, 0.6889, 0.6473, 0.6889, 0.6867, 0.6888, 0.6867, 0.75, 0.6484, 0.7508, 0.6221, 0.6891, 0.6473, 0.6889, 0.6484, 0.7508, 0.6316, 0.7566, 0.125, 0.6354, 0.1469, 0.6354, 0.1469, 0.6888, 0.125, 0.6888, 0.1469, 0.6354, 0.1855, 0.6354, 0.1855, 0.6888, 0.1469, 0.6888, 0.1469, 0.6888, 0.1855, 0.6888, 0.1855, 0.75, 0.1469, 0.75, 0.125, 0.6888, 0.1469, 0.6888, 0.1469, 0.75, 0.125, 0.75, 0.569, 0.2459, 0.5946, 0.2459, 0.5946, 0.2713, 0.569, 0.2713, 0.5946, 0.2459, 0.625, 0.2459, 0.625, 0.2713, 0.5946, 0.2713, 0.5946, 0.2713, 0.625, 0.2713, 0.625, 0.3105, 0.5946, 0.3105, 0.569, 0.2713, 0.5946, 0.2713, 0.5946, 0.3105, 0.569, 0.3105, 0.4739, 0.2459, 0.494, 0.2459, 0.494, 0.2713, 0.4739, 0.2713, 0.494, 0.2459, 0.5019, 0.2459, 0.5019, 0.2713, 0.494, 0.2713, 0.494, 0.2713, 0.5019, 0.2713, 0.5019, 0.3105, 0.494, 0.3105, 0.4739, 0.2713, 0.494, 0.2713, 0.494, 0.3105, 0.4739, 0.3105, 0.5411, 0.2459, 0.5517, 0.2459, 0.5517, 0.2713, 0.5411, 0.2713, 0.5517, 0.2459, 0.569, 0.2459, 0.569, 0.2713, 0.5517, 0.2713, 0.5517, 0.2713, 0.569, 0.2713, 0.569, 0.3105, 0.5517, 0.3105, 0.5411, 0.2713, 0.5517, 0.2713, 0.5517, 0.3105, 0.5411, 0.3105, 0.5291, 0.2459, 0.5342, 0.2459, 0.5342, 0.2713, 0.5291, 0.2713, 0.5342, 0.2459, 0.5411, 0.2459, 0.5411, 0.2713, 0.5342, 0.2713, 0.5342, 0.2713, 0.5411, 0.2713, 0.5411, 0.3105, 0.5342, 0.3105, 0.5291, 0.2713, 0.5342, 0.2713, 0.5342, 0.3105, 0.5291, 0.3105, 0.5291, 0.8117, 0.5341, 0.8111, 0.5339, 0.876, 0.5291, 0.8757, 0.5341, 0.8111, 0.5405, 0.8055, 0.538, 0.8775, 0.5339, 0.876, 0.5339, 0.876, 0.538, 0.8775, 0.5427, 0.9619, 0.5343, 0.9414, 0.5291, 0.8757, 0.5339, 0.876, 0.5343, 0.9414, 0.5291, 0.9395, 0.5427, 0.9619, 0.5397, 0.8787, 0.5402, 0.8763, 0.5431, 0.9331, 0.5397, 0.8787, 0.5427, 0.8183, 0.5431, 0.8208, 0.5402, 0.8763, 0.5402, 0.8763, 0.5431, 0.8208, 0.5447, 0.8327, 0.5434, 0.8757, 0.5431, 0.9331, 0.5402, 0.8763, 0.5434, 0.8757, 0.5447, 0.9188, 0.4739, 0.8117, 0.494, 0.8117, 0.494, 0.8757, 0.4739, 0.8757, 0.494, 0.8117, 0.5019, 0.8117, 0.5019, 0.8757, 0.494, 0.8757, 0.494, 0.8757, 0.5019, 0.8757, 0.5019, 0.9395, 0.494, 0.9395, 0.4739, 0.8757, 0.494, 0.8757, 0.494, 0.9395, 0.4739, 0.9395, 0.5672, 0.8055, 0.5944, 0.8111, 0.5946, 0.876, 0.5711, 0.8775, 0.5944, 0.8111, 0.625, 0.8117, 0.625, 0.8757, 0.5946, 0.876, 0.5946, 0.876, 0.625, 0.8757, 0.625, 0.9395, 0.5938, 0.9414, 0.5711, 0.8775, 0.5946, 0.876, 0.5938, 0.9414, 0.5585, 0.9619, 0.6867, 0.6354, 0.7507, 0.6354, 0.7507, 0.6888, 0.6867, 0.6888, 0.7507, 0.6354, 0.8145, 0.6354, 0.8145, 0.6888, 0.7507, 0.6888, 0.7507, 0.6888, 0.8145, 0.6888, 0.8145, 0.75, 0.7507, 0.75, 0.6867, 0.6888, 0.7507, 0.6888, 0.7507, 0.75, 0.6867, 0.75, 0.5447, 0.8327, 0.5506, 0.8232, 0.5506, 0.8757, 0.5434, 0.8757, 0.5506, 0.8232, 0.5566, 0.8327, 0.5579, 0.8757, 0.5506, 0.8757, 0.5506, 0.8757, 0.5579, 0.8757, 0.5566, 0.9188, 0.5506, 0.9283, 0.5434, 0.8757, 0.5506, 0.8757, 0.5506, 0.9283, 0.5447, 0.9188, 0.5585, 0.9619, 0.5506, 0.9619, 0.5506, 0.9526, 0.5582, 0.9331, 0.5506, 0.9619, 0.5427, 0.9619, 0.5431, 0.9331, 0.5506, 0.9526, 0.5506, 0.9526, 0.5431, 0.9331, 0.5447, 0.9188, 0.5506, 0.9283, 0.5582, 0.9331, 0.5506, 0.9526, 0.5506, 0.9283, 0.5566, 0.9188, 0.5427, 0.8183, 0.5506, 0.7968, 0.5506, 0.8001, 0.5431, 0.8208, 0.5506, 0.7968, 0.5585, 0.8183, 0.5582, 0.8208, 0.5506, 0.8001, 0.5506, 0.8001, 0.5582, 0.8208, 0.5566, 0.8327, 0.5506, 0.8232, 0.5431, 0.8208, 0.5506, 0.8001, 0.5506, 0.8232, 0.5447, 0.8327, 0.5585, 0.8183, 0.5616, 0.8787, 0.5611, 0.8763, 0.5582, 0.8208, 0.5616, 0.8787, 0.5585, 0.9619, 0.5582, 0.9331, 0.5611, 0.8763, 0.5611, 0.8763, 0.5582, 0.9331, 0.5566, 0.9188, 0.5579, 0.8757, 0.5582, 0.8208, 0.5611, 0.8763, 0.5579, 0.8757, 0.5566, 0.8327, 0.5672, 0.8055, 0.5711, 0.8775, 0.5629, 0.879, 0.5594, 0.817, 0.5711, 0.8775, 0.5585, 0.9619, 0.5615, 0.9619, 0.5629, 0.879, 0.5629, 0.879, 0.5615, 0.9619, 0.5585, 0.9619, 0.5616, 0.8787, 0.5594, 0.817, 0.5629, 0.879, 0.5616, 0.8787, 0.5585, 0.8183, 0.5405, 0.8055, 0.5513, 0.7877, 0.5508, 0.7956, 0.5425, 0.817, 0.5513, 0.7877, 0.5672, 0.8055, 0.5594, 0.817, 0.5508, 0.7956, 0.5508, 0.7956, 0.5594, 0.817, 0.5585, 0.8183, 0.5506, 0.7968, 0.5425, 0.817, 0.5508, 0.7956, 0.5506, 0.7968, 0.5427, 0.8183, 0.5625, 0.9619, 0.5506, 0.9619, 0.5506, 0.9619, 0.5625, 0.9619, 0.5506, 0.9619, 0.5388, 0.9619, 0.5388, 0.9619, 0.5506, 0.9619, 0.5506, 0.9619, 0.5388, 0.9619, 0.5388, 0.9619, 0.5506, 0.9619, 0.5625, 0.9619, 0.5506, 0.9619, 0.5506, 0.9619, 0.5625, 0.9619, 0.5427, 0.9619, 0.538, 0.8775, 0.5393, 0.879, 0.5398, 0.9619, 0.538, 0.8775, 0.5405, 0.8055, 0.5425, 0.817, 0.5393, 0.879, 0.5393, 0.879, 0.5425, 0.817, 0.5427, 0.8183, 0.5397, 0.8787, 0.5398, 0.9619, 0.5393, 0.879, 0.5397, 0.8787, 0.5427, 0.9619, 0.375, 0.8117, 0.4313, 0.8117, 0.4313, 0.8757, 0.375, 0.8757, 0.4313, 0.8117, 0.4739, 0.8117, 0.4739, 0.8757, 0.4313, 0.8757, 0.4313, 0.8757, 0.4739, 0.8757, 0.4739, 0.9395, 0.4313, 0.9395, 0.375, 0.8757, 0.4313, 0.8757, 0.4313, 0.9395, 0.375, 0.9395, 0.375, 0.2459, 0.4313, 0.2459, 0.4313, 0.2713, 0.375, 0.2713, 0.4313, 0.2459, 0.4739, 0.2459, 0.4739, 0.2713, 0.4313, 0.2713, 0.4313, 0.2713, 0.4739, 0.2713, 0.4739, 0.3105, 0.4313, 0.3105, 0.375, 0.2713, 0.4313, 0.2713, 0.4313, 0.3105, 0.375, 0.3105, 0.375, 0.3105, 0.4313, 0.3105, 0.4313, 0.3743, 0.375, 0.3743, 0.4313, 0.3105, 0.4739, 0.3105, 0.4739, 0.3743, 0.4313, 0.3743, 0.4313, 0.3743, 0.4739, 0.3743, 0.4739, 0.4383, 0.4313, 0.4383, 0.375, 0.3743, 0.4313, 0.3743, 0.4313, 0.4383, 0.375, 0.4383, 0.3684, 0.7566, 0.431, 0.7375, 0.4311, 0.7712, 0.3742, 0.7734, 0.431, 0.7375, 0.4739, 0.7358, 0.4739, 0.7708, 0.4311, 0.7712, 0.4311, 0.7712, 0.4739, 0.7708, 0.4739, 0.8117, 0.4313, 0.8117, 0.3742, 0.7734, 0.4311, 0.7712, 0.4313, 0.8117, 0.375, 0.8117, 0.375, 0.9395, 0.4313, 0.9395, 0.4313, 0.9781, 0.375, 0.9781, 0.4313, 0.9395, 0.4739, 0.9395, 0.4739, 0.9781, 0.4313, 0.9781, 0.4313, 0.9781, 0.4739, 0.9781, 0.4739, 1.0, 0.4313, 1.0, 0.375, 0.9781, 0.4313, 0.9781, 0.4313, 1.0, 0.375, 1.0, 0.375, 0.1875, 0.4313, 0.1875, 0.4313, 0.2182, 0.375, 0.2182, 0.4313, 0.1875, 0.4739, 0.1875, 0.4739, 0.2182, 0.4313, 0.2182, 0.4313, 0.2182, 0.4739, 0.2182, 0.4739, 0.2459, 0.4313, 0.2459, 0.375, 0.2182, 0.4313, 0.2182, 0.4313, 0.2459, 0.375, 0.2459, 0.3879, 0.6354, 0.4329, 0.6354, 0.4325, 0.6875, 0.3863, 0.6891, 0.4329, 0.6354, 0.4739, 0.6354, 0.4739, 0.687, 0.4325, 0.6875, 0.4325, 0.6875, 0.4739, 0.687, 0.4739, 0.7358, 0.431, 0.7375, 0.3863, 0.6891, 0.4325, 0.6875, 0.431, 0.7375, 0.3684, 0.7566, 0.375, 0.4383, 0.4313, 0.4383, 0.4311, 0.4777, 0.3742, 0.4766, 0.4313, 0.4383, 0.4739, 0.4383, 0.4739, 0.4779, 0.4311, 0.4777, 0.4311, 0.4777, 0.4739, 0.4779, 0.4739, 0.5038, 0.431, 0.5029, 0.3742, 0.4766, 0.4311, 0.4777, 0.431, 0.5029, 0.3684, 0.4934, 0.5019, 0.8117, 0.5097, 0.8117, 0.5097, 0.8757, 0.5019, 0.8757, 0.5097, 0.8117, 0.5178, 0.8117, 0.5178, 0.8757, 0.5097, 0.8757, 0.5097, 0.8757, 0.5178, 0.8757, 0.5178, 0.9395, 0.5097, 0.9395, 0.5019, 0.8757, 0.5097, 0.8757, 0.5097, 0.9395, 0.5019, 0.9395, 0.5019, 0.2459, 0.5097, 0.2459, 0.5097, 0.2713, 0.5019, 0.2713, 0.5097, 0.2459, 0.5178, 0.2459, 0.5178, 0.2713, 0.5097, 0.2713, 0.5097, 0.2713, 0.5178, 0.2713, 0.5178, 0.3105, 0.5097, 0.3105, 0.5019, 0.2713, 0.5097, 0.2713, 0.5097, 0.3105, 0.5019, 0.3105, 0.5019, 0.7358, 0.5097, 0.7358, 0.5097, 0.7708, 0.5019, 0.7708, 0.5097, 0.7358, 0.5178, 0.7358, 0.5178, 0.7708, 0.5097, 0.7708, 0.5097, 0.7708, 0.5178, 0.7708, 0.5178, 0.8117, 0.5097, 0.8117, 0.5019, 0.7708, 0.5097, 0.7708, 0.5097, 0.8117, 0.5019, 0.8117, 0.5019, 0.3105, 0.5097, 0.3105, 0.5097, 0.3743, 0.5019, 0.3743, 0.5097, 0.3105, 0.5178, 0.3105, 0.5178, 0.3743, 0.5097, 0.3743, 0.5097, 0.3743, 0.5178, 0.3743, 0.5178, 0.4383, 0.5097, 0.4383, 0.5019, 0.3743, 0.5097, 0.3743, 0.5097, 0.4383, 0.5019, 0.4383, 0.5019, 0.4383, 0.5097, 0.4383, 0.5097, 0.4779, 0.5019, 0.4779, 0.5097, 0.4383, 0.5178, 0.4383, 0.5178, 0.4779, 0.5097, 0.4779, 0.5097, 0.4779, 0.5178, 0.4779, 0.5178, 0.5038, 0.5097, 0.5038, 0.5019, 0.4779, 0.5097, 0.4779, 0.5097, 0.5038, 0.5019, 0.5038, 0.5019, 0.6354, 0.5097, 0.6351, 0.5097, 0.6869, 0.5019, 0.687, 0.5097, 0.6351, 0.5182, 0.6325, 0.5178, 0.6869, 0.5097, 0.6869, 0.5097, 0.6869, 0.5178, 0.6869, 0.5178, 0.7358, 0.5097, 0.7358, 0.5019, 0.687, 0.5097, 0.6869, 0.5097, 0.7358, 0.5019, 0.7358, 0.5019, 0.1875, 0.5097, 0.1875, 0.5097, 0.2182, 0.5019, 0.2182, 0.5097, 0.1875, 0.5178, 0.1875, 0.5178, 0.2182, 0.5097, 0.2182, 0.5097, 0.2182, 0.5178, 0.2182, 0.5178, 0.2459, 0.5097, 0.2459, 0.5019, 0.2182, 0.5097, 0.2182, 0.5097, 0.2459, 0.5019, 0.2459, 0.5019, 0.9395, 0.5097, 0.9395, 0.5097, 0.9781, 0.5019, 0.9781, 0.5097, 0.9395, 0.5178, 0.9395, 0.5178, 0.9781, 0.5097, 0.9781, 0.5097, 0.9781, 0.5178, 0.9781, 0.5178, 1.0, 0.5097, 1.0, 0.5019, 0.9781, 0.5097, 0.9781, 0.5097, 1.0, 0.5019, 1.0, 0.5178, 0.8117, 0.524, 0.8117, 0.524, 0.8757, 0.5178, 0.8757, 0.524, 0.8117, 0.5291, 0.8117, 0.5291, 0.8757, 0.524, 0.8757, 0.524, 0.8757, 0.5291, 0.8757, 0.5291, 0.9395, 0.524, 0.9395, 0.5178, 0.8757, 0.524, 0.8757, 0.524, 0.9395, 0.5178, 0.9395, 0.5178, 0.2459, 0.524, 0.2459, 0.524, 0.2713, 0.5178, 0.2713, 0.524, 0.2459, 0.5291, 0.2459, 0.5291, 0.2713, 0.524, 0.2713, 0.524, 0.2713, 0.5291, 0.2713, 0.5291, 0.3105, 0.524, 0.3105, 0.5178, 0.2713, 0.524, 0.2713, 0.524, 0.3105, 0.5178, 0.3105, 0.5178, 0.7358, 0.524, 0.7358, 0.524, 0.7708, 0.5178, 0.7708, 0.524, 0.7358, 0.5291, 0.7358, 0.5291, 0.7708, 0.524, 0.7708, 0.524, 0.7708, 0.5291, 0.7708, 0.5291, 0.8117, 0.524, 0.8117, 0.5178, 0.7708, 0.524, 0.7708, 0.524, 0.8117, 0.5178, 0.8117, 0.5178, 0.3105, 0.524, 0.3105, 0.524, 0.3743, 0.5178, 0.3743, 0.524, 0.3105, 0.5291, 0.3105, 0.5291, 0.3743, 0.524, 0.3743, 0.524, 0.3743, 0.5291, 0.3743, 0.5291, 0.4383, 0.524, 0.4383, 0.5178, 0.3743, 0.524, 0.3743, 0.524, 0.4383, 0.5178, 0.4383, 0.5178, 0.4383, 0.524, 0.4383, 0.524, 0.4779, 0.5178, 0.4779, 0.524, 0.4383, 0.5291, 0.4383, 0.5291, 0.4779, 0.524, 0.4779, 0.524, 0.4779, 0.5291, 0.4779, 0.5291, 0.5038, 0.524, 0.5038, 0.5178, 0.4779, 0.524, 0.4779, 0.524, 0.5038, 0.5178, 0.5038, 0.5182, 0.6325, 0.5241, 0.643, 0.5241, 0.6877, 0.5178, 0.6869, 0.5241, 0.643, 0.5291, 0.6325, 0.5291, 0.6869, 0.5241, 0.6877, 0.5241, 0.6877, 0.5291, 0.6869, 0.5291, 0.7358, 0.524, 0.7358, 0.5178, 0.6869, 0.5241, 0.6877, 0.524, 0.7358, 0.5178, 0.7358, 0.5178, 0.1875, 0.524, 0.1875, 0.524, 0.2182, 0.5178, 0.2182, 0.524, 0.1875, 0.5291, 0.1875, 0.5291, 0.2182, 0.524, 0.2182, 0.524, 0.2182, 0.5291, 0.2182, 0.5291, 0.2459, 0.524, 0.2459, 0.5178, 0.2182, 0.524, 0.2182, 0.524, 0.2459, 0.5178, 0.2459, 0.5178, 0.9395, 0.524, 0.9395, 0.524, 0.9781, 0.5178, 0.9781, 0.524, 0.9395, 0.5291, 0.9395, 0.5291, 0.9781, 0.524, 0.9781, 0.524, 0.9781, 0.5291, 0.9781, 0.5291, 1.0, 0.524, 1.0, 0.5178, 0.9781, 0.524, 0.9781, 0.524, 1.0, 0.5178, 1.0, 0.5178, 0.0, 0.524, 0.0, 0.524, 0.0612, 0.5178, 0.0612, 0.524, 0.0, 0.5291, 0.0, 0.5291, 0.0612, 0.524, 0.0612, 0.524, 0.0612, 0.5291, 0.0612, 0.5291, 0.1146, 0.524, 0.1146, 0.5178, 0.0612, 0.524, 0.0612, 0.524, 0.1146, 0.5178, 0.1146, 0.5291, 0.6325, 0.5241, 0.643, 0.5242, 0.6248, 0.5276, 0.6164, 0.5241, 0.643, 0.5182, 0.6325, 0.5207, 0.6164, 0.5242, 0.6248, 0.5242, 0.6248, 0.5207, 0.6164, 0.521, 0.6146, 0.5242, 0.6224, 0.5276, 0.6164, 0.5242, 0.6248, 0.5242, 0.6224, 0.5275, 0.6146, 0.5019, 0.0, 0.5097, 0.0, 0.5097, 0.0612, 0.5019, 0.0612, 0.5097, 0.0, 0.5178, 0.0, 0.5178, 0.0612, 0.5097, 0.0612, 0.5097, 0.0612, 0.5178, 0.0612, 0.5178, 0.1146, 0.5097, 0.1146, 0.5019, 0.0612, 0.5097, 0.0612, 0.5097, 0.1146, 0.5019, 0.1146, 0.5019, 0.5625, 0.5097, 0.5625, 0.5096, 0.595, 0.5019, 0.5951, 0.5097, 0.5625, 0.5182, 0.5625, 0.5166, 0.5945, 0.5096, 0.595, 0.5096, 0.595, 0.5166, 0.5945, 0.5182, 0.6325, 0.5097, 0.6351, 0.5019, 0.5951, 0.5096, 0.595, 0.5097, 0.6351, 0.5019, 0.6354, 0.3879, 0.5625, 0.4329, 0.5625, 0.4329, 0.5951, 0.3879, 0.5951, 0.4329, 0.5625, 0.4739, 0.5625, 0.4739, 0.5951, 0.4329, 0.5951, 0.4329, 0.5951, 0.4739, 0.5951, 0.4739, 0.6354, 0.4329, 0.6354, 0.3879, 0.5951, 0.4329, 0.5951, 0.4329, 0.6354, 0.3879, 0.6354, 0.375, 0.0, 0.4313, 0.0, 0.4313, 0.0612, 0.375, 0.0612, 0.4313, 0.0, 0.4739, 0.0, 0.4739, 0.0612, 0.4313, 0.0612, 0.4313, 0.0612, 0.4739, 0.0612, 0.4739, 0.1146, 0.4313, 0.1146, 0.375, 0.0612, 0.4313, 0.0612, 0.4313, 0.1146, 0.375, 0.1146, 0.6867, 0.5625, 0.7507, 0.5625, 0.7507, 0.5951, 0.6867, 0.5951, 0.7507, 0.5625, 0.8145, 0.5625, 0.8145, 0.5951, 0.7507, 0.5951, 0.7507, 0.5951, 0.8145, 0.5951, 0.8145, 0.6354, 0.7507, 0.6354, 0.6867, 0.5951, 0.7507, 0.5951, 0.7507, 0.6354, 0.6867, 0.6354, 0.125, 0.5625, 0.1469, 0.5625, 0.1469, 0.5951, 0.125, 0.5951, 0.1469, 0.5625, 0.1855, 0.5625, 0.1855, 0.5951, 0.1469, 0.5951, 0.1469, 0.5951, 0.1855, 0.5951, 0.1855, 0.6354, 0.1469, 0.6354, 0.125, 0.5951, 0.1469, 0.5951, 0.1469, 0.6354, 0.125, 0.6354, 0.6212, 0.5625, 0.6471, 0.5625, 0.6471, 0.5951, 0.6212, 0.5951, 0.6471, 0.5625, 0.6867, 0.5625, 0.6867, 0.5951, 0.6471, 0.5951, 0.6471, 0.5951, 0.6867, 0.5951, 0.6867, 0.6354, 0.6471, 0.6354, 0.6212, 0.5951, 0.6471, 0.5951, 0.6471, 0.6354, 0.6212, 0.6354, 0.1855, 0.5625, 0.2493, 0.5625, 0.2493, 0.5951, 0.1855, 0.5951, 0.2493, 0.5625, 0.3133, 0.5625, 0.3133, 0.5951, 0.2493, 0.5951, 0.2493, 0.5951, 0.3133, 0.5951, 0.3133, 0.6354, 0.2493, 0.6354, 0.1855, 0.5951, 0.2493, 0.5951, 0.2493, 0.6354, 0.1855, 0.6354, 0.5291, 0.5625, 0.5343, 0.5625, 0.5344, 0.595, 0.5304, 0.5945, 0.5343, 0.5625, 0.5411, 0.5625, 0.5411, 0.5951, 0.5344, 0.595, 0.5344, 0.595, 0.5411, 0.5951, 0.5411, 0.6354, 0.5343, 0.6351, 0.5304, 0.5945, 0.5344, 0.595, 0.5343, 0.6351, 0.5291, 0.6325, 0.5291, 0.0, 0.5342, 0.0, 0.5342, 0.0612, 0.5291, 0.0612, 0.5342, 0.0, 0.5411, 0.0, 0.5411, 0.0612, 0.5342, 0.0612, 0.5342, 0.0612, 0.5411, 0.0612, 0.5411, 0.1146, 0.5342, 0.1146, 0.5291, 0.0612, 0.5342, 0.0612, 0.5342, 0.1146, 0.5291, 0.1146, 0.5411, 0.0, 0.5517, 0.0, 0.5517, 0.0612, 0.5411, 0.0612, 0.5517, 0.0, 0.569, 0.0, 0.569, 0.0612, 0.5517, 0.0612, 0.5517, 0.0612, 0.569, 0.0612, 0.569, 0.1146, 0.5517, 0.1146, 0.5411, 0.0612, 0.5517, 0.0612, 0.5517, 0.1146, 0.5411, 0.1146, 0.5411, 0.5625, 0.5517, 0.5625, 0.5517, 0.5951, 0.5411, 0.5951, 0.5517, 0.5625, 0.569, 0.5625, 0.569, 0.5951, 0.5517, 0.5951, 0.5517, 0.5951, 0.569, 0.5951, 0.569, 0.6354, 0.5517, 0.6354, 0.5411, 0.5951, 0.5517, 0.5951, 0.5517, 0.6354, 0.5411, 0.6354, 0.4739, 0.0, 0.494, 0.0, 0.494, 0.0612, 0.4739, 0.0612, 0.494, 0.0, 0.5019, 0.0, 0.5019, 0.0612, 0.494, 0.0612, 0.494, 0.0612, 0.5019, 0.0612, 0.5019, 0.1146, 0.494, 0.1146, 0.4739, 0.0612, 0.494, 0.0612, 0.494, 0.1146, 0.4739, 0.1146, 0.4739, 0.5625, 0.494, 0.5625, 0.494, 0.5951, 0.4739, 0.5951, 0.494, 0.5625, 0.5019, 0.5625, 0.5019, 0.5951, 0.494, 0.5951, 0.494, 0.5951, 0.5019, 0.5951, 0.5019, 0.6354, 0.494, 0.6354, 0.4739, 0.5951, 0.494, 0.5951, 0.494, 0.6354, 0.4739, 0.6354, 0.569, 0.5625, 0.5941, 0.5625, 0.5941, 0.5951, 0.569, 0.5951, 0.5941, 0.5625, 0.6212, 0.5625, 0.6212, 0.5951, 0.5941, 0.5951, 0.5941, 0.5951, 0.6212, 0.5951, 0.6212, 0.6354, 0.5941, 0.6354, 0.569, 0.5951, 0.5941, 0.5951, 0.5941, 0.6354, 0.569, 0.6354, 0.3133, 0.5625, 0.354, 0.5625, 0.354, 0.5951, 0.3133, 0.5951, 0.354, 0.5625, 0.3879, 0.5625, 0.3879, 0.5951, 0.354, 0.5951, 0.354, 0.5951, 0.3879, 0.5951, 0.3879, 0.6354, 0.354, 0.6354, 0.3133, 0.5951, 0.354, 0.5951, 0.354, 0.6354, 0.3133, 0.6354, 0.569, 0.0, 0.5946, 0.0, 0.5946, 0.0612, 0.569, 0.0612, 0.5946, 0.0, 0.625, 0.0, 0.625, 0.0612, 0.5946, 0.0612, 0.5946, 0.0612, 0.625, 0.0612, 0.625, 0.1146, 0.5946, 0.1146, 0.569, 0.0612, 0.5946, 0.0612, 0.5946, 0.1146, 0.569, 0.1146, 0.8145, 0.5625, 0.8531, 0.5625, 0.8531, 0.5951, 0.8145, 0.5951, 0.8531, 0.5625, 0.875, 0.5625, 0.875, 0.5951, 0.8531, 0.5951, 0.8531, 0.5951, 0.875, 0.5951, 0.875, 0.6354, 0.8531, 0.6354, 0.8145, 0.5951, 0.8531, 0.5951, 0.8531, 0.6354, 0.8145, 0.6354, 0.8145, 0.5, 0.8531, 0.5, 0.8531, 0.5313, 0.8145, 0.5313, 0.8531, 0.5, 0.875, 0.5, 0.875, 0.5313, 0.8531, 0.5313, 0.8531, 0.5313, 0.875, 0.5313, 0.875, 0.5625, 0.8531, 0.5625, 0.8145, 0.5313, 0.8531, 0.5313, 0.8531, 0.5625, 0.8145, 0.5625, 0.3133, 0.5, 0.3516, 0.4992, 0.3536, 0.5311, 0.3133, 0.5313, 0.3516, 0.4992, 0.3684, 0.4934, 0.3863, 0.5308, 0.3536, 0.5311, 0.3536, 0.5311, 0.3863, 0.5308, 0.3879, 0.5625, 0.354, 0.5625, 0.3133, 0.5313, 0.3536, 0.5311, 0.354, 0.5625, 0.3133, 0.5625, 0.569, 0.5038, 0.595, 0.5029, 0.5943, 0.5315, 0.569, 0.5317, 0.595, 0.5029, 0.6316, 0.4934, 0.6221, 0.5308, 0.5943, 0.5315, 0.5943, 0.5315, 0.6221, 0.5308, 0.6212, 0.5625, 0.5941, 0.5625, 0.569, 0.5317, 0.5943, 0.5315, 0.5941, 0.5625, 0.569, 0.5625, 0.4739, 0.5038, 0.494, 0.5038, 0.494, 0.5317, 0.4739, 0.5317, 0.494, 0.5038, 0.5019, 0.5038, 0.5019, 0.5317, 0.494, 0.5317, 0.494, 0.5317, 0.5019, 0.5317, 0.5019, 0.5625, 0.494, 0.5625, 0.4739, 0.5317, 0.494, 0.5317, 0.494, 0.5625, 0.4739, 0.5625, 0.5411, 0.5038, 0.5517, 0.5038, 0.5517, 0.5317, 0.5411, 0.5317, 0.5517, 0.5038, 0.569, 0.5038, 0.569, 0.5317, 0.5517, 0.5317, 0.5517, 0.5317, 0.569, 0.5317, 0.569, 0.5625, 0.5517, 0.5625, 0.5411, 0.5317, 0.5517, 0.5317, 0.5517, 0.5625, 0.5411, 0.5625, 0.5291, 0.5038, 0.5342, 0.5038, 0.5342, 0.5317, 0.5291, 0.5315, 0.5342, 0.5038, 0.5411, 0.5038, 0.5411, 0.5317, 0.5342, 0.5317, 0.5342, 0.5317, 0.5411, 0.5317, 0.5411, 0.5625, 0.5343, 0.5625, 0.5291, 0.5315, 0.5342, 0.5317, 0.5343, 0.5625, 0.5291, 0.5625, 0.1855, 0.5, 0.2493, 0.5, 0.2493, 0.5313, 0.1855, 0.5313, 0.2493, 0.5, 0.3133, 0.5, 0.3133, 0.5313, 0.2493, 0.5313, 0.2493, 0.5313, 0.3133, 0.5313, 0.3133, 0.5625, 0.2493, 0.5625, 0.1855, 0.5313, 0.2493, 0.5313, 0.2493, 0.5625, 0.1855, 0.5625, 0.6316, 0.4934, 0.6484, 0.4992, 0.6473, 0.5311, 0.6221, 0.5308, 0.6484, 0.4992, 0.6867, 0.5, 0.6867, 0.5313, 0.6473, 0.5311, 0.6473, 0.5311, 0.6867, 0.5313, 0.6867, 0.5625, 0.6471, 0.5625, 0.6221, 0.5308, 0.6473, 0.5311, 0.6471, 0.5625, 0.6212, 0.5625, 0.125, 0.5, 0.1469, 0.5, 0.1469, 0.5313, 0.125, 0.5313, 0.1469, 0.5, 0.1855, 0.5, 0.1855, 0.5313, 0.1469, 0.5313, 0.1469, 0.5313, 0.1855, 0.5313, 0.1855, 0.5625, 0.1469, 0.5625, 0.125, 0.5313, 0.1469, 0.5313, 0.1469, 0.5625, 0.125, 0.5625, 0.6867, 0.5, 0.7507, 0.5, 0.7507, 0.5313, 0.6867, 0.5313, 0.7507, 0.5, 0.8145, 0.5, 0.8145, 0.5313, 0.7507, 0.5313, 0.7507, 0.5313, 0.8145, 0.5313, 0.8145, 0.5625, 0.7507, 0.5625, 0.6867, 0.5313, 0.7507, 0.5313, 0.7507, 0.5625, 0.6867, 0.5625, 0.3684, 0.4934, 0.431, 0.5029, 0.4325, 0.5315, 0.3863, 0.5308, 0.431, 0.5029, 0.4739, 0.5038, 0.4739, 0.5317, 0.4325, 0.5315, 0.4325, 0.5315, 0.4739, 0.5317, 0.4739, 0.5625, 0.4329, 0.5625, 0.3863, 0.5308, 0.4325, 0.5315, 0.4329, 0.5625, 0.3879, 0.5625, 0.5019, 0.5038, 0.5097, 0.5038, 0.5097, 0.5317, 0.5019, 0.5317, 0.5097, 0.5038, 0.5178, 0.5038, 0.5178, 0.5315, 0.5097, 0.5317, 0.5097, 0.5317, 0.5178, 0.5315, 0.5182, 0.5625, 0.5097, 0.5625, 0.5019, 0.5317, 0.5097, 0.5317, 0.5097, 0.5625, 0.5019, 0.5625, 0.5178, 0.5038, 0.524, 0.5038, 0.5241, 0.5309, 0.5178, 0.5315, 0.524, 0.5038, 0.5291, 0.5038, 0.5291, 0.5315, 0.5241, 0.5309, 0.5241, 0.5309, 0.5291, 0.5315, 0.5291, 0.5625, 0.5241, 0.5543, 0.5178, 0.5315, 0.5241, 0.5309, 0.5241, 0.5543, 0.5182, 0.5625, 0.5178, 0.1146, 0.524, 0.1146, 0.524, 0.1549, 0.5178, 0.1549, 0.524, 0.1146, 0.5291, 0.1146, 0.5291, 0.1549, 0.524, 0.1549, 0.524, 0.1549, 0.5291, 0.1549, 0.5291, 0.1875, 0.524, 0.1875, 0.5178, 0.1549, 0.524, 0.1549, 0.524, 0.1875, 0.5178, 0.1875, 0.5019, 0.1146, 0.5097, 0.1146, 0.5097, 0.1549, 0.5019, 0.1549, 0.5097, 0.1146, 0.5178, 0.1146, 0.5178, 0.1549, 0.5097, 0.1549, 0.5097, 0.1549, 0.5178, 0.1549, 0.5178, 0.1875, 0.5097, 0.1875, 0.5019, 0.1549, 0.5097, 0.1549, 0.5097, 0.1875, 0.5019, 0.1875, 0.375, 0.1146, 0.4313, 0.1146, 0.4313, 0.1549, 0.375, 0.1549, 0.4313, 0.1146, 0.4739, 0.1146, 0.4739, 0.1549, 0.4313, 0.1549, 0.4313, 0.1549, 0.4739, 0.1549, 0.4739, 0.1875, 0.4313, 0.1875, 0.375, 0.1549, 0.4313, 0.1549, 0.4313, 0.1875, 0.375, 0.1875, 0.5291, 0.1146, 0.5342, 0.1146, 0.5342, 0.1549, 0.5291, 0.1549, 0.5342, 0.1146, 0.5411, 0.1146, 0.5411, 0.1549, 0.5342, 0.1549, 0.5342, 0.1549, 0.5411, 0.1549, 0.5411, 0.1875, 0.5342, 0.1875, 0.5291, 0.1549, 0.5342, 0.1549, 0.5342, 0.1875, 0.5291, 0.1875, 0.5411, 0.1146, 0.5517, 0.1146, 0.5517, 0.1549, 0.5411, 0.1549, 0.5517, 0.1146, 0.569, 0.1146, 0.569, 0.1549, 0.5517, 0.1549, 0.5517, 0.1549, 0.569, 0.1549, 0.569, 0.1875, 0.5517, 0.1875, 0.5411, 0.1549, 0.5517, 0.1549, 0.5517, 0.1875, 0.5411, 0.1875, 0.4739, 0.1146, 0.494, 0.1146, 0.494, 0.1549, 0.4739, 0.1549, 0.494, 0.1146, 0.5019, 0.1146, 0.5019, 0.1549, 0.494, 0.1549, 0.494, 0.1549, 0.5019, 0.1549, 0.5019, 0.1875, 0.494, 0.1875, 0.4739, 0.1549, 0.494, 0.1549, 0.494, 0.1875, 0.4739, 0.1875, 0.569, 0.1146, 0.5946, 0.1146, 0.5946, 0.1549, 0.569, 0.1549, 0.5946, 0.1146, 0.625, 0.1146, 0.625, 0.1549, 0.5946, 0.1549, 0.5946, 0.1549, 0.625, 0.1549, 0.625, 0.1875, 0.5946, 0.1875, 0.569, 0.1549, 0.5946, 0.1549, 0.5946, 0.1875, 0.569, 0.1875, 0.521, 0.5729, 0.5242, 0.5651, 0.5242, 0.5651, 0.521, 0.5729, 0.5242, 0.5651, 0.5275, 0.5729, 0.5275, 0.5729, 0.5242, 0.5651, 0.5242, 0.5651, 0.5275, 0.5729, 0.5275, 0.5729, 0.5242, 0.5651, 0.521, 0.5729, 0.5242, 0.5651, 0.5242, 0.5651, 0.521, 0.5729, 0.5182, 0.5625, 0.5241, 0.5543, 0.5242, 0.5638, 0.5207, 0.5718, 0.5241, 0.5543, 0.5291, 0.5625, 0.5276, 0.5718, 0.5242, 0.5638, 0.5242, 0.5638, 0.5276, 0.5718, 0.5275, 0.5729, 0.5242, 0.5651, 0.5207, 0.5718, 0.5242, 0.5638, 0.5242, 0.5651, 0.521, 0.5729, 0.5291, 0.5625, 0.5304, 0.5945, 0.5289, 0.5939, 0.5276, 0.5718, 0.5304, 0.5945, 0.5291, 0.6325, 0.5276, 0.6164, 0.5289, 0.5939, 0.5289, 0.5939, 0.5276, 0.6164, 0.5275, 0.6146, 0.5287, 0.5938, 0.5276, 0.5718, 0.5289, 0.5939, 0.5287, 0.5938, 0.5275, 0.5729, 0.5182, 0.6325, 0.5166, 0.5945, 0.5194, 0.5939, 0.5207, 0.6164, 0.5166, 0.5945, 0.5182, 0.5625, 0.5207, 0.5718, 0.5194, 0.5939, 0.5194, 0.5939, 0.5207, 0.5718, 0.521, 0.5729, 0.5198, 0.5938, 0.5207, 0.6164, 0.5194, 0.5939, 0.5198, 0.5938, 0.521, 0.6146, 0.5275, 0.6146, 0.5242, 0.6224, 0.5242, 0.6212, 0.5273, 0.6137, 0.5242, 0.6224, 0.521, 0.6146, 0.5211, 0.6137, 0.5242, 0.6212, 0.5242, 0.6212, 0.5211, 0.6137, 0.5218, 0.6094, 0.5242, 0.6128, 0.5273, 0.6137, 0.5242, 0.6212, 0.5242, 0.6128, 0.5267, 0.6094, 0.5275, 0.5729, 0.5287, 0.5938, 0.5287, 0.5938, 0.5275, 0.5729, 0.5287, 0.5938, 0.5275, 0.6146, 0.5275, 0.6146, 0.5287, 0.5938, 0.5287, 0.5938, 0.5275, 0.6146, 0.5275, 0.6146, 0.5287, 0.5938, 0.5275, 0.5729, 0.5287, 0.5938, 0.5287, 0.5938, 0.5275, 0.5729, 0.5275, 0.6146, 0.5242, 0.6224, 0.5242, 0.6224, 0.5275, 0.6146, 0.5242, 0.6224, 0.521, 0.6146, 0.521, 0.6146, 0.5242, 0.6224, 0.5242, 0.6224, 0.521, 0.6146, 0.521, 0.6146, 0.5242, 0.6224, 0.5275, 0.6146, 0.5242, 0.6224, 0.5242, 0.6224, 0.5275, 0.6146, 0.521, 0.6146, 0.5198, 0.5938, 0.5198, 0.5938, 0.521, 0.6146, 0.5198, 0.5938, 0.521, 0.5729, 0.521, 0.5729, 0.5198, 0.5938, 0.5198, 0.5938, 0.521, 0.5729, 0.521, 0.5729, 0.5198, 0.5938, 0.521, 0.6146, 0.5198, 0.5938, 0.5198, 0.5938, 0.521, 0.6146, 0.5218, 0.5781, 0.5242, 0.5747, 0.5242, 0.5938, 0.5213, 0.5938, 0.5242, 0.5747, 0.5267, 0.5781, 0.5272, 0.5938, 0.5242, 0.5938, 0.5242, 0.5938, 0.5272, 0.5938, 0.5267, 0.6094, 0.5242, 0.6128, 0.5213, 0.5938, 0.5242, 0.5938, 0.5242, 0.6128, 0.5218, 0.6094, 0.521, 0.6146, 0.5198, 0.5938, 0.52, 0.5938, 0.5211, 0.6137, 0.5198, 0.5938, 0.521, 0.5729, 0.5211, 0.5738, 0.52, 0.5938, 0.52, 0.5938, 0.5211, 0.5738, 0.5218, 0.5781, 0.5213, 0.5938, 0.5211, 0.6137, 0.52, 0.5938, 0.5213, 0.5938, 0.5218, 0.6094, 0.521, 0.5729, 0.5242, 0.5651, 0.5242, 0.5663, 0.5211, 0.5738, 0.5242, 0.5651, 0.5275, 0.5729, 0.5273, 0.5738, 0.5242, 0.5663, 0.5242, 0.5663, 0.5273, 0.5738, 0.5267, 0.5781, 0.5242, 0.5747, 0.5211, 0.5738, 0.5242, 0.5663, 0.5242, 0.5747, 0.5218, 0.5781, 0.5275, 0.5729, 0.5287, 0.5938, 0.5285, 0.5938, 0.5273, 0.5738, 0.5287, 0.5938, 0.5275, 0.6146, 0.5273, 0.6137, 0.5285, 0.5938, 0.5285, 0.5938, 0.5273, 0.6137, 0.5267, 0.6094, 0.5272, 0.5938, 0.5273, 0.5738, 0.5285, 0.5938, 0.5272, 0.5938, 0.5267, 0.5781])
me_cube.materials.append(mat_material)
me_cube.use_remesh_preserve_volume = False
me_cube.use_remesh_preserve_attributes = False
me_cube.use_mirror_vertex_groups = False
me_cube.update()

# ---- objects
ob_cube = bpy.data.objects.new('Cube', me_cube)
ob_light = bpy.data.objects.new('Light', light_light)
ob_camera = bpy.data.objects.new('Camera', cam_camera)

# ---- transforms, parenting, visibility, modifiers, constraints
ob_cube.location = (0.0, 0.0, 0.0)
ob_cube.scale = (0.8983, 0.9746, 6.449)
ob_cube.lock_rotations_4d = False
ob_cube.empty_display_type = 'ARROWS'
ob_cube.lineart.crease_threshold = 0.0
ob_light.location = (4.076, 1.005, 5.904)
ob_light.rotation_euler = (0.6503, 0.05522, 1.866)
ob_light.lock_rotations_4d = False
ob_light.empty_display_type = 'ARROWS'
ob_light.color = (0.0, 0.0, 0.0, 0.0)
ob_light.lineart.crease_threshold = 0.0
ob_camera.location = (7.359, -6.926, 4.958)
ob_camera.rotation_euler = (1.109, 0.0, 0.8149)
ob_camera.lock_rotations_4d = False
ob_camera.empty_display_type = 'ARROWS'
ob_camera.color = (0.0, 0.0, 0.0, 0.0)
ob_camera.display_type = 'WIRE'
ob_camera.lineart.crease_threshold = 0.0

# ---- collection membership
col_collection.objects.link(ob_cube)
col_collection.objects.link(ob_light)
col_collection.objects.link(ob_camera)

# ---- scene / render settings (as saved in the file)
scene.camera = ob_camera
scene.frame_start = 1; scene.frame_end = 250; scene.frame_set(1)
scene.render.engine = 'BLENDER_EEVEE_NEXT'
scene.cycles.use_denoising = False
scene.cycles.samples = 128
scene.cycles.sampling_pattern = 'TABULATED_SOBOL'
scene.cycles.use_adaptive_sampling = False
scene.cycles.use_light_tree = False
scene.view_settings.view_transform = 'Filmic'
bpy.context.view_layer.update()
